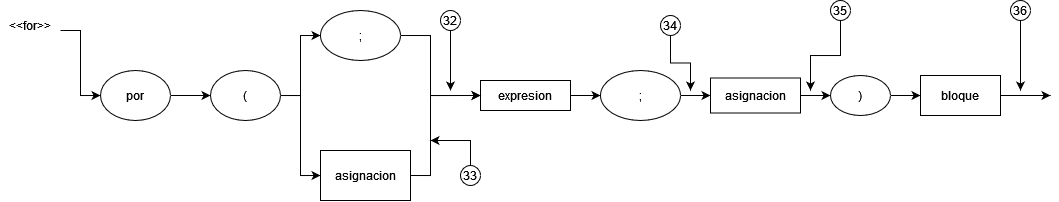

The diagram above was exported from draw.io. Its source (the exported page's mxGraphModel, read from the mxfile embedded in the PNG):
<mxGraphModel dx="760" dy="414" grid="1" gridSize="10" guides="1" tooltips="1" connect="1" arrows="1" fold="1" page="1" pageScale="1" pageWidth="850" pageHeight="1100" math="0" shadow="0">
  <root>
    <mxCell id="GG2nJYl_FW8GqsBBPkJa-0" />
    <mxCell id="GG2nJYl_FW8GqsBBPkJa-1" parent="GG2nJYl_FW8GqsBBPkJa-0" />
    <mxCell id="GG2nJYl_FW8GqsBBPkJa-2" style="edgeStyle=orthogonalEdgeStyle;rounded=0;orthogonalLoop=1;jettySize=auto;html=1;exitX=1;exitY=0.5;exitDx=0;exitDy=0;entryX=0;entryY=0.5;entryDx=0;entryDy=0;" parent="GG2nJYl_FW8GqsBBPkJa-1" source="GG2nJYl_FW8GqsBBPkJa-3" target="GG2nJYl_FW8GqsBBPkJa-5" edge="1">
      <mxGeometry relative="1" as="geometry" />
    </mxCell>
    <mxCell id="GG2nJYl_FW8GqsBBPkJa-3" value="por" style="ellipse;whiteSpace=wrap;html=1;" parent="GG2nJYl_FW8GqsBBPkJa-1" vertex="1">
      <mxGeometry x="120" y="130" width="70" height="50" as="geometry" />
    </mxCell>
    <mxCell id="GG2nJYl_FW8GqsBBPkJa-4" style="edgeStyle=orthogonalEdgeStyle;rounded=0;orthogonalLoop=1;jettySize=auto;html=1;exitX=1;exitY=0.5;exitDx=0;exitDy=0;entryX=0;entryY=0.5;entryDx=0;entryDy=0;" parent="GG2nJYl_FW8GqsBBPkJa-1" target="GG2nJYl_FW8GqsBBPkJa-7" edge="1">
      <mxGeometry relative="1" as="geometry">
        <Array as="points">
          <mxPoint x="320" y="155" />
          <mxPoint x="320" y="235" />
        </Array>
        <mxPoint x="270" y="155" as="sourcePoint" />
      </mxGeometry>
    </mxCell>
    <mxCell id="s8bFOdOoanz-v2kLVfRG-2" style="edgeStyle=orthogonalEdgeStyle;rounded=0;orthogonalLoop=1;jettySize=auto;html=1;exitX=1;exitY=0.5;exitDx=0;exitDy=0;entryX=0;entryY=0.5;entryDx=0;entryDy=0;" edge="1" parent="GG2nJYl_FW8GqsBBPkJa-1" source="GG2nJYl_FW8GqsBBPkJa-5" target="s8bFOdOoanz-v2kLVfRG-1">
      <mxGeometry relative="1" as="geometry">
        <Array as="points">
          <mxPoint x="320" y="155" />
          <mxPoint x="320" y="95" />
        </Array>
      </mxGeometry>
    </mxCell>
    <mxCell id="GG2nJYl_FW8GqsBBPkJa-5" value="(" style="ellipse;whiteSpace=wrap;html=1;" parent="GG2nJYl_FW8GqsBBPkJa-1" vertex="1">
      <mxGeometry x="230" y="130" width="70" height="50" as="geometry" />
    </mxCell>
    <mxCell id="Ti4rhdzEFS4JxtcVVYyo-2" style="edgeStyle=orthogonalEdgeStyle;rounded=0;orthogonalLoop=1;jettySize=auto;html=1;exitX=1;exitY=0.5;exitDx=0;exitDy=0;entryX=0;entryY=0.5;entryDx=0;entryDy=0;" parent="GG2nJYl_FW8GqsBBPkJa-1" source="GG2nJYl_FW8GqsBBPkJa-7" edge="1" target="WrjS6FbJq4jx1RiILuCS-1">
      <mxGeometry relative="1" as="geometry">
        <mxPoint x="450" y="160" as="targetPoint" />
        <Array as="points">
          <mxPoint x="450" y="235" />
          <mxPoint x="450" y="155" />
        </Array>
      </mxGeometry>
    </mxCell>
    <mxCell id="GG2nJYl_FW8GqsBBPkJa-7" value="asignacion" style="rounded=0;whiteSpace=wrap;html=1;" parent="GG2nJYl_FW8GqsBBPkJa-1" vertex="1">
      <mxGeometry x="340" y="210" width="90" height="50" as="geometry" />
    </mxCell>
    <mxCell id="GG2nJYl_FW8GqsBBPkJa-8" style="edgeStyle=orthogonalEdgeStyle;rounded=0;orthogonalLoop=1;jettySize=auto;html=1;exitX=1;exitY=0.5;exitDx=0;exitDy=0;entryX=0;entryY=0.5;entryDx=0;entryDy=0;" parent="GG2nJYl_FW8GqsBBPkJa-1" source="GG2nJYl_FW8GqsBBPkJa-9" target="GG2nJYl_FW8GqsBBPkJa-11" edge="1">
      <mxGeometry relative="1" as="geometry" />
    </mxCell>
    <mxCell id="GG2nJYl_FW8GqsBBPkJa-9" value=")" style="ellipse;whiteSpace=wrap;html=1;" parent="GG2nJYl_FW8GqsBBPkJa-1" vertex="1">
      <mxGeometry x="850" y="135" width="60" height="40" as="geometry" />
    </mxCell>
    <mxCell id="GG2nJYl_FW8GqsBBPkJa-10" style="edgeStyle=orthogonalEdgeStyle;rounded=0;orthogonalLoop=1;jettySize=auto;html=1;exitX=1;exitY=0.5;exitDx=0;exitDy=0;" parent="GG2nJYl_FW8GqsBBPkJa-1" source="GG2nJYl_FW8GqsBBPkJa-11" edge="1">
      <mxGeometry relative="1" as="geometry">
        <mxPoint x="1070" y="155" as="targetPoint" />
      </mxGeometry>
    </mxCell>
    <mxCell id="GG2nJYl_FW8GqsBBPkJa-11" value="bloque" style="rounded=0;whiteSpace=wrap;html=1;" parent="GG2nJYl_FW8GqsBBPkJa-1" vertex="1">
      <mxGeometry x="940" y="135" width="80" height="40" as="geometry" />
    </mxCell>
    <mxCell id="Ti4rhdzEFS4JxtcVVYyo-4" style="edgeStyle=orthogonalEdgeStyle;rounded=0;orthogonalLoop=1;jettySize=auto;html=1;exitX=1;exitY=0.5;exitDx=0;exitDy=0;entryX=0;entryY=0.5;entryDx=0;entryDy=0;" parent="GG2nJYl_FW8GqsBBPkJa-1" source="WrjS6FbJq4jx1RiILuCS-1" target="Ti4rhdzEFS4JxtcVVYyo-0" edge="1">
      <mxGeometry relative="1" as="geometry" />
    </mxCell>
    <mxCell id="WrjS6FbJq4jx1RiILuCS-1" value="expresion" style="rounded=0;whiteSpace=wrap;html=1;" parent="GG2nJYl_FW8GqsBBPkJa-1" vertex="1">
      <mxGeometry x="500" y="140" width="90" height="30" as="geometry" />
    </mxCell>
    <mxCell id="Ti4rhdzEFS4JxtcVVYyo-6" style="edgeStyle=orthogonalEdgeStyle;rounded=0;orthogonalLoop=1;jettySize=auto;html=1;exitX=1;exitY=0.5;exitDx=0;exitDy=0;entryX=0;entryY=0.5;entryDx=0;entryDy=0;" parent="GG2nJYl_FW8GqsBBPkJa-1" source="Ti4rhdzEFS4JxtcVVYyo-0" target="Ti4rhdzEFS4JxtcVVYyo-5" edge="1">
      <mxGeometry relative="1" as="geometry" />
    </mxCell>
    <mxCell id="Ti4rhdzEFS4JxtcVVYyo-0" value=";" style="ellipse;whiteSpace=wrap;html=1;" parent="GG2nJYl_FW8GqsBBPkJa-1" vertex="1">
      <mxGeometry x="620" y="130" width="80" height="50" as="geometry" />
    </mxCell>
    <mxCell id="Ti4rhdzEFS4JxtcVVYyo-7" style="edgeStyle=orthogonalEdgeStyle;rounded=0;orthogonalLoop=1;jettySize=auto;html=1;exitX=1;exitY=0.5;exitDx=0;exitDy=0;entryX=0;entryY=0.5;entryDx=0;entryDy=0;" parent="GG2nJYl_FW8GqsBBPkJa-1" source="Ti4rhdzEFS4JxtcVVYyo-5" target="GG2nJYl_FW8GqsBBPkJa-9" edge="1">
      <mxGeometry relative="1" as="geometry" />
    </mxCell>
    <mxCell id="Ti4rhdzEFS4JxtcVVYyo-5" value="asignacion" style="rounded=0;whiteSpace=wrap;html=1;" parent="GG2nJYl_FW8GqsBBPkJa-1" vertex="1">
      <mxGeometry x="730" y="137.5" width="90" height="35" as="geometry" />
    </mxCell>
    <mxCell id="OzMFsTF9OheY5Pz0D9nh-1" style="edgeStyle=orthogonalEdgeStyle;rounded=0;orthogonalLoop=1;jettySize=auto;html=1;exitX=0.5;exitY=1;exitDx=0;exitDy=0;entryX=0;entryY=0.5;entryDx=0;entryDy=0;" parent="GG2nJYl_FW8GqsBBPkJa-1" target="GG2nJYl_FW8GqsBBPkJa-3" edge="1">
      <mxGeometry relative="1" as="geometry">
        <mxPoint x="80" y="90" as="sourcePoint" />
      </mxGeometry>
    </mxCell>
    <mxCell id="30mm5_RHcNLiHPbXQAk5-1" value="&amp;lt;&amp;lt;for&amp;gt;&amp;gt;" style="text;html=1;strokeColor=none;fillColor=none;align=center;verticalAlign=middle;whiteSpace=wrap;rounded=0;" parent="GG2nJYl_FW8GqsBBPkJa-1" vertex="1">
      <mxGeometry x="20" y="70" width="60" height="30" as="geometry" />
    </mxCell>
    <mxCell id="YOIEOdf8tUKVh4kEHb5o-7" style="edgeStyle=orthogonalEdgeStyle;rounded=0;orthogonalLoop=1;jettySize=auto;html=1;exitX=0.5;exitY=1;exitDx=0;exitDy=0;" edge="1" parent="GG2nJYl_FW8GqsBBPkJa-1" source="YOIEOdf8tUKVh4kEHb5o-0">
      <mxGeometry relative="1" as="geometry">
        <mxPoint x="470" y="150" as="targetPoint" />
      </mxGeometry>
    </mxCell>
    <mxCell id="YOIEOdf8tUKVh4kEHb5o-0" value="32" style="ellipse;whiteSpace=wrap;html=1;aspect=fixed;" vertex="1" parent="GG2nJYl_FW8GqsBBPkJa-1">
      <mxGeometry x="460" y="70" width="20" height="20" as="geometry" />
    </mxCell>
    <mxCell id="YOIEOdf8tUKVh4kEHb5o-8" style="edgeStyle=orthogonalEdgeStyle;rounded=0;orthogonalLoop=1;jettySize=auto;html=1;exitX=0.5;exitY=1;exitDx=0;exitDy=0;" edge="1" parent="GG2nJYl_FW8GqsBBPkJa-1" source="YOIEOdf8tUKVh4kEHb5o-1">
      <mxGeometry relative="1" as="geometry">
        <mxPoint x="710" y="150" as="targetPoint" />
      </mxGeometry>
    </mxCell>
    <mxCell id="YOIEOdf8tUKVh4kEHb5o-1" value="34" style="ellipse;whiteSpace=wrap;html=1;aspect=fixed;" vertex="1" parent="GG2nJYl_FW8GqsBBPkJa-1">
      <mxGeometry x="680" y="75" width="20" height="20" as="geometry" />
    </mxCell>
    <mxCell id="YOIEOdf8tUKVh4kEHb5o-9" style="edgeStyle=orthogonalEdgeStyle;rounded=0;orthogonalLoop=1;jettySize=auto;html=1;exitX=0.5;exitY=1;exitDx=0;exitDy=0;" edge="1" parent="GG2nJYl_FW8GqsBBPkJa-1" source="YOIEOdf8tUKVh4kEHb5o-2">
      <mxGeometry relative="1" as="geometry">
        <mxPoint x="830" y="150" as="targetPoint" />
      </mxGeometry>
    </mxCell>
    <mxCell id="YOIEOdf8tUKVh4kEHb5o-2" value="35" style="ellipse;whiteSpace=wrap;html=1;aspect=fixed;" vertex="1" parent="GG2nJYl_FW8GqsBBPkJa-1">
      <mxGeometry x="850" y="60" width="20" height="20" as="geometry" />
    </mxCell>
    <mxCell id="YOIEOdf8tUKVh4kEHb5o-10" style="edgeStyle=orthogonalEdgeStyle;rounded=0;orthogonalLoop=1;jettySize=auto;html=1;exitX=0.5;exitY=1;exitDx=0;exitDy=0;" edge="1" parent="GG2nJYl_FW8GqsBBPkJa-1" source="YOIEOdf8tUKVh4kEHb5o-3">
      <mxGeometry relative="1" as="geometry">
        <mxPoint x="1040" y="150" as="targetPoint" />
      </mxGeometry>
    </mxCell>
    <mxCell id="YOIEOdf8tUKVh4kEHb5o-3" value="36" style="ellipse;whiteSpace=wrap;html=1;aspect=fixed;" vertex="1" parent="GG2nJYl_FW8GqsBBPkJa-1">
      <mxGeometry x="1030" y="60" width="20" height="20" as="geometry" />
    </mxCell>
    <mxCell id="YOIEOdf8tUKVh4kEHb5o-6" style="edgeStyle=orthogonalEdgeStyle;rounded=0;orthogonalLoop=1;jettySize=auto;html=1;exitX=0.5;exitY=0;exitDx=0;exitDy=0;" edge="1" parent="GG2nJYl_FW8GqsBBPkJa-1" source="YOIEOdf8tUKVh4kEHb5o-4">
      <mxGeometry relative="1" as="geometry">
        <mxPoint x="450" y="200" as="targetPoint" />
        <Array as="points">
          <mxPoint x="490" y="200" />
        </Array>
      </mxGeometry>
    </mxCell>
    <mxCell id="YOIEOdf8tUKVh4kEHb5o-4" value="33" style="ellipse;whiteSpace=wrap;html=1;aspect=fixed;" vertex="1" parent="GG2nJYl_FW8GqsBBPkJa-1">
      <mxGeometry x="480" y="225" width="20" height="20" as="geometry" />
    </mxCell>
    <mxCell id="s8bFOdOoanz-v2kLVfRG-3" style="edgeStyle=orthogonalEdgeStyle;rounded=0;orthogonalLoop=1;jettySize=auto;html=1;exitX=1;exitY=0.5;exitDx=0;exitDy=0;entryX=0;entryY=0.5;entryDx=0;entryDy=0;" edge="1" parent="GG2nJYl_FW8GqsBBPkJa-1" source="s8bFOdOoanz-v2kLVfRG-1" target="WrjS6FbJq4jx1RiILuCS-1">
      <mxGeometry relative="1" as="geometry">
        <Array as="points">
          <mxPoint x="450" y="95" />
          <mxPoint x="450" y="155" />
        </Array>
      </mxGeometry>
    </mxCell>
    <mxCell id="s8bFOdOoanz-v2kLVfRG-1" value=";" style="ellipse;whiteSpace=wrap;html=1;" vertex="1" parent="GG2nJYl_FW8GqsBBPkJa-1">
      <mxGeometry x="340" y="70" width="80" height="50" as="geometry" />
    </mxCell>
  </root>
</mxGraphModel>